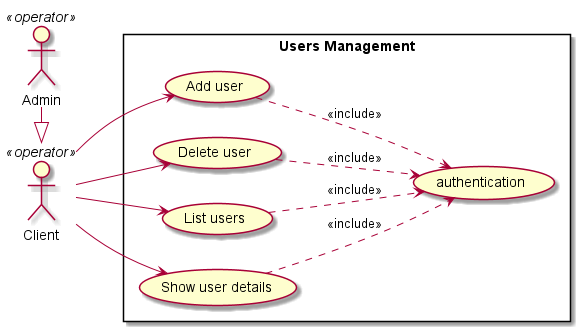

The diagram above was rendered by PlantUML. Its source (embedded in the PNG):
@startuml

left to right direction

Client    <<operator>> as client
Admin    <<operator>> as admin

rectangle "Users Management" {
  (Add user) as addUser
  (Delete user) as delUser
  (List users) as listUsers
  (Show user details) as showUser
  (authentication) as auth
}

client --> addUser
client --> delUser
client --> showUser
client --> listUsers

addUser ..> auth : <<include>>
delUser ..> auth : <<include>>
showUser ..> auth : <<include>>
listUsers ..> auth : <<include>>

admin -|> client

@enduml